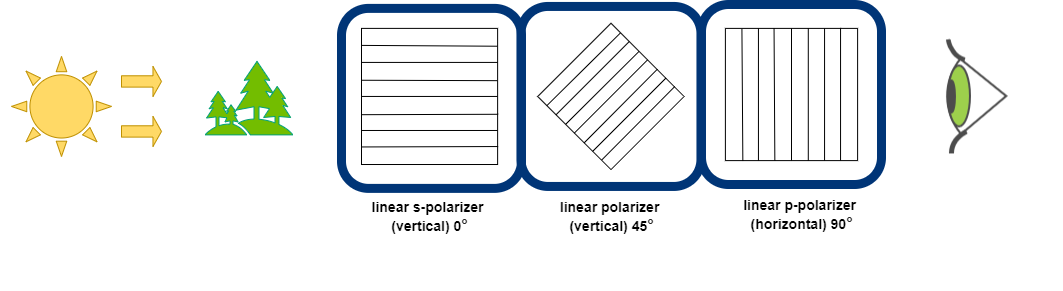

The diagram above was exported from draw.io. Its source (the exported page's mxGraphModel, read from the mxfile embedded in the PNG):
<mxGraphModel dx="2297" dy="655" grid="1" gridSize="10" guides="1" tooltips="1" connect="1" arrows="1" fold="1" page="1" pageScale="1" pageWidth="850" pageHeight="1100" math="0" shadow="0">
  <root>
    <mxCell id="0" />
    <mxCell id="1" parent="0" />
    <mxCell id="_ziFdcp3ja1lklQDbXH3-817" value="" style="group" vertex="1" connectable="0" parent="1">
      <mxGeometry x="-150" y="171.94999999999982" width="1060" height="251.94" as="geometry" />
    </mxCell>
    <mxCell id="_ziFdcp3ja1lklQDbXH3-818" value="" style="group" vertex="1" connectable="0" parent="_ziFdcp3ja1lklQDbXH3-817">
      <mxGeometry x="160" width="900" height="251.94" as="geometry" />
    </mxCell>
    <mxCell id="_ziFdcp3ja1lklQDbXH3-819" value="" style="rounded=1;whiteSpace=wrap;html=1;fillColor=none;strokeWidth=9;strokeColor=#003577;" vertex="1" parent="_ziFdcp3ja1lklQDbXH3-818">
      <mxGeometry x="180" y="1.9400000000000546" width="180" height="180" as="geometry" />
    </mxCell>
    <mxCell id="_ziFdcp3ja1lklQDbXH3-820" value="" style="whiteSpace=wrap;html=1;aspect=fixed;" vertex="1" parent="_ziFdcp3ja1lklQDbXH3-818">
      <mxGeometry x="200" y="21.940000000000055" width="136.1153398406018" height="136.1153398406018" as="geometry" />
    </mxCell>
    <mxCell id="_ziFdcp3ja1lklQDbXH3-821" value="" style="endArrow=none;html=1;exitX=0;exitY=0.25;exitDx=0;exitDy=0;entryX=1;entryY=0.25;entryDx=0;entryDy=0;" edge="1" parent="_ziFdcp3ja1lklQDbXH3-818" source="_ziFdcp3ja1lklQDbXH3-820" target="_ziFdcp3ja1lklQDbXH3-820">
      <mxGeometry width="50" height="50" relative="1" as="geometry">
        <mxPoint x="397.36071918251196" y="-41.684516129032204" as="sourcePoint" />
        <mxPoint x="493.56431509507183" y="-141.28129032258062" as="targetPoint" />
      </mxGeometry>
    </mxCell>
    <mxCell id="_ziFdcp3ja1lklQDbXH3-822" value="" style="endArrow=none;html=1;exitX=0;exitY=0.5;exitDx=0;exitDy=0;entryX=1;entryY=0.5;entryDx=0;entryDy=0;" edge="1" parent="_ziFdcp3ja1lklQDbXH3-818" source="_ziFdcp3ja1lklQDbXH3-820" target="_ziFdcp3ja1lklQDbXH3-820">
      <mxGeometry width="50" height="50" relative="1" as="geometry">
        <mxPoint x="397.36071918251196" y="-41.684516129032204" as="sourcePoint" />
        <mxPoint x="493.56431509507183" y="-141.28129032258062" as="targetPoint" />
      </mxGeometry>
    </mxCell>
    <mxCell id="_ziFdcp3ja1lklQDbXH3-823" value="" style="endArrow=none;html=1;entryX=0;entryY=0.75;entryDx=0;entryDy=0;exitX=1;exitY=0.75;exitDx=0;exitDy=0;" edge="1" parent="_ziFdcp3ja1lklQDbXH3-818" source="_ziFdcp3ja1lklQDbXH3-820" target="_ziFdcp3ja1lklQDbXH3-820">
      <mxGeometry width="50" height="50" relative="1" as="geometry">
        <mxPoint x="397.36071918251196" y="-41.684516129032204" as="sourcePoint" />
        <mxPoint x="493.56431509507183" y="-141.28129032258062" as="targetPoint" />
      </mxGeometry>
    </mxCell>
    <mxCell id="_ziFdcp3ja1lklQDbXH3-824" value="" style="endArrow=none;html=1;exitX=0;exitY=0.125;exitDx=0;exitDy=0;exitPerimeter=0;entryX=0.998;entryY=0.131;entryDx=0;entryDy=0;entryPerimeter=0;" edge="1" parent="_ziFdcp3ja1lklQDbXH3-818" source="_ziFdcp3ja1lklQDbXH3-820" target="_ziFdcp3ja1lklQDbXH3-820">
      <mxGeometry width="50" height="50" relative="1" as="geometry">
        <mxPoint x="397.36071918251196" y="-41.684516129032204" as="sourcePoint" />
        <mxPoint x="570.5271918251196" y="-161.20064516129025" as="targetPoint" />
      </mxGeometry>
    </mxCell>
    <mxCell id="_ziFdcp3ja1lklQDbXH3-825" value="" style="endArrow=none;html=1;entryX=0.998;entryY=0.384;entryDx=0;entryDy=0;entryPerimeter=0;exitX=0.001;exitY=0.381;exitDx=0;exitDy=0;exitPerimeter=0;" edge="1" parent="_ziFdcp3ja1lklQDbXH3-818" source="_ziFdcp3ja1lklQDbXH3-820" target="_ziFdcp3ja1lklQDbXH3-820">
      <mxGeometry width="50" height="50" relative="1" as="geometry">
        <mxPoint x="397.36071918251196" y="-41.684516129032204" as="sourcePoint" />
        <mxPoint x="493.56431509507183" y="-141.28129032258062" as="targetPoint" />
      </mxGeometry>
    </mxCell>
    <mxCell id="_ziFdcp3ja1lklQDbXH3-826" value="" style="endArrow=none;html=1;entryX=1.004;entryY=0.631;entryDx=0;entryDy=0;entryPerimeter=0;exitX=0.001;exitY=0.634;exitDx=0;exitDy=0;exitPerimeter=0;" edge="1" parent="_ziFdcp3ja1lklQDbXH3-818" source="_ziFdcp3ja1lklQDbXH3-820" target="_ziFdcp3ja1lklQDbXH3-820">
      <mxGeometry width="50" height="50" relative="1" as="geometry">
        <mxPoint x="397.36071918251196" y="-41.684516129032204" as="sourcePoint" />
        <mxPoint x="493.56431509507183" y="-141.28129032258062" as="targetPoint" />
      </mxGeometry>
    </mxCell>
    <mxCell id="_ziFdcp3ja1lklQDbXH3-827" value="" style="endArrow=none;html=1;entryX=1.004;entryY=0.868;entryDx=0;entryDy=0;entryPerimeter=0;exitX=0.004;exitY=0.871;exitDx=0;exitDy=0;exitPerimeter=0;" edge="1" parent="_ziFdcp3ja1lklQDbXH3-818" source="_ziFdcp3ja1lklQDbXH3-820" target="_ziFdcp3ja1lklQDbXH3-820">
      <mxGeometry width="50" height="50" relative="1" as="geometry">
        <mxPoint x="397.36071918251196" y="-41.684516129032204" as="sourcePoint" />
        <mxPoint x="551.2864726426077" y="-41.684516129032204" as="targetPoint" />
      </mxGeometry>
    </mxCell>
    <mxCell id="_ziFdcp3ja1lklQDbXH3-828" value="" style="group" vertex="1" connectable="0" parent="_ziFdcp3ja1lklQDbXH3-818">
      <mxGeometry x="545" y="1.9400000000000546" width="175" height="180" as="geometry" />
    </mxCell>
    <mxCell id="_ziFdcp3ja1lklQDbXH3-829" value="" style="group" vertex="1" connectable="0" parent="_ziFdcp3ja1lklQDbXH3-828">
      <mxGeometry width="175" height="180" as="geometry" />
    </mxCell>
    <mxCell id="_ziFdcp3ja1lklQDbXH3-830" value="" style="group" vertex="1" connectable="0" parent="_ziFdcp3ja1lklQDbXH3-829">
      <mxGeometry width="175" height="180" as="geometry" />
    </mxCell>
    <mxCell id="_ziFdcp3ja1lklQDbXH3-831" value="" style="group;strokeWidth=3;opacity=70;" vertex="1" connectable="0" parent="_ziFdcp3ja1lklQDbXH3-830">
      <mxGeometry width="175" height="180" as="geometry" />
    </mxCell>
    <mxCell id="_ziFdcp3ja1lklQDbXH3-832" value="" style="group" vertex="1" connectable="0" parent="_ziFdcp3ja1lklQDbXH3-831">
      <mxGeometry width="175" height="180" as="geometry" />
    </mxCell>
    <mxCell id="_ziFdcp3ja1lklQDbXH3-833" value="&lt;span style=&quot;color: rgba(0 , 0 , 0 , 0) ; font-family: monospace ; font-size: 0px&quot;&gt;v&lt;/span&gt;" style="whiteSpace=wrap;html=1;aspect=fixed;" vertex="1" parent="_ziFdcp3ja1lklQDbXH3-832">
      <mxGeometry x="18.88888888888889" y="20" width="132.22222222222223" height="132.22222222222223" as="geometry" />
    </mxCell>
    <mxCell id="_ziFdcp3ja1lklQDbXH3-834" value="" style="endArrow=none;html=1;exitX=0.75;exitY=1;exitDx=0;exitDy=0;entryX=0.75;entryY=0;entryDx=0;entryDy=0;" edge="1" parent="_ziFdcp3ja1lklQDbXH3-832" source="_ziFdcp3ja1lklQDbXH3-833" target="_ziFdcp3ja1lklQDbXH3-833">
      <mxGeometry width="50" height="50" relative="1" as="geometry">
        <mxPoint x="311.6666666666667" y="30" as="sourcePoint" />
        <mxPoint x="358.88888888888886" y="-20" as="targetPoint" />
      </mxGeometry>
    </mxCell>
    <mxCell id="_ziFdcp3ja1lklQDbXH3-835" value="" style="endArrow=none;html=1;exitX=0.5;exitY=1;exitDx=0;exitDy=0;entryX=0.5;entryY=0;entryDx=0;entryDy=0;" edge="1" parent="_ziFdcp3ja1lklQDbXH3-832" source="_ziFdcp3ja1lklQDbXH3-833" target="_ziFdcp3ja1lklQDbXH3-833">
      <mxGeometry width="50" height="50" relative="1" as="geometry">
        <mxPoint x="285.69444444444446" y="130" as="sourcePoint" />
        <mxPoint x="286.1666666666667" y="-20" as="targetPoint" />
      </mxGeometry>
    </mxCell>
    <mxCell id="_ziFdcp3ja1lklQDbXH3-836" value="" style="endArrow=none;html=1;exitX=0.25;exitY=1;exitDx=0;exitDy=0;entryX=0.25;entryY=0;entryDx=0;entryDy=0;" edge="1" parent="_ziFdcp3ja1lklQDbXH3-832" source="_ziFdcp3ja1lklQDbXH3-833" target="_ziFdcp3ja1lklQDbXH3-833">
      <mxGeometry width="50" height="50" relative="1" as="geometry">
        <mxPoint x="250.27777777777777" y="130" as="sourcePoint" />
        <mxPoint x="250.27777777777777" y="-20" as="targetPoint" />
      </mxGeometry>
    </mxCell>
    <mxCell id="_ziFdcp3ja1lklQDbXH3-837" value="" style="endArrow=none;html=1;exitX=0.627;exitY=1;exitDx=0;exitDy=0;entryX=0.627;entryY=0;entryDx=0;entryDy=0;entryPerimeter=0;exitPerimeter=0;" edge="1" parent="_ziFdcp3ja1lklQDbXH3-832" source="_ziFdcp3ja1lklQDbXH3-833" target="_ziFdcp3ja1lklQDbXH3-833">
      <mxGeometry width="50" height="50" relative="1" as="geometry">
        <mxPoint x="297.5" y="180" as="sourcePoint" />
        <mxPoint x="258.77777777777777" y="-20" as="targetPoint" />
      </mxGeometry>
    </mxCell>
    <mxCell id="_ziFdcp3ja1lklQDbXH3-838" value="" style="endArrow=none;html=1;exitX=0.871;exitY=1;exitDx=0;exitDy=0;entryX=0.871;entryY=-0.004;entryDx=0;entryDy=0;entryPerimeter=0;exitPerimeter=0;" edge="1" parent="_ziFdcp3ja1lklQDbXH3-832" source="_ziFdcp3ja1lklQDbXH3-833" target="_ziFdcp3ja1lklQDbXH3-833">
      <mxGeometry width="50" height="50" relative="1" as="geometry">
        <mxPoint x="316.38888888888886" y="200" as="sourcePoint" />
        <mxPoint x="316.38888888888886" y="50" as="targetPoint" />
      </mxGeometry>
    </mxCell>
    <mxCell id="_ziFdcp3ja1lklQDbXH3-839" value="" style="endArrow=none;html=1;exitX=0.374;exitY=0.999;exitDx=0;exitDy=0;entryX=0.368;entryY=0;entryDx=0;entryDy=0;entryPerimeter=0;exitPerimeter=0;" edge="1" parent="_ziFdcp3ja1lklQDbXH3-832" source="_ziFdcp3ja1lklQDbXH3-833" target="_ziFdcp3ja1lklQDbXH3-833">
      <mxGeometry width="50" height="50" relative="1" as="geometry">
        <mxPoint x="325.8333333333333" y="210" as="sourcePoint" />
        <mxPoint x="325.8333333333333" y="60" as="targetPoint" />
      </mxGeometry>
    </mxCell>
    <mxCell id="_ziFdcp3ja1lklQDbXH3-840" value="" style="endArrow=none;html=1;exitX=0.132;exitY=1.003;exitDx=0;exitDy=0;entryX=0.125;entryY=0.004;entryDx=0;entryDy=0;entryPerimeter=0;exitPerimeter=0;" edge="1" parent="_ziFdcp3ja1lklQDbXH3-832" source="_ziFdcp3ja1lklQDbXH3-833" target="_ziFdcp3ja1lklQDbXH3-833">
      <mxGeometry width="50" height="50" relative="1" as="geometry">
        <mxPoint x="335.27777777777777" y="220" as="sourcePoint" />
        <mxPoint x="335.27777777777777" y="70" as="targetPoint" />
      </mxGeometry>
    </mxCell>
    <mxCell id="_ziFdcp3ja1lklQDbXH3-841" value="" style="rounded=1;whiteSpace=wrap;html=1;fillColor=none;strokeWidth=9;strokeColor=#003577;" vertex="1" parent="_ziFdcp3ja1lklQDbXH3-832">
      <mxGeometry x="-5" y="-3.8899999999999864" width="180" height="180" as="geometry" />
    </mxCell>
    <mxCell id="_ziFdcp3ja1lklQDbXH3-842" value="" style="group;rotation=-45;" vertex="1" connectable="0" parent="_ziFdcp3ja1lklQDbXH3-818">
      <mxGeometry x="620" y="70.00000000000006" width="163.97" height="181.93999999999994" as="geometry" />
    </mxCell>
    <mxCell id="_ziFdcp3ja1lklQDbXH3-843" value="" style="group" vertex="1" connectable="0" parent="_ziFdcp3ja1lklQDbXH3-842">
      <mxGeometry x="-243.7565409133146" y="-53.20475030265153" width="163.2065409133146" height="163.20475030265152" as="geometry" />
    </mxCell>
    <mxCell id="_ziFdcp3ja1lklQDbXH3-844" value="" style="group" vertex="1" connectable="0" parent="_ziFdcp3ja1lklQDbXH3-843">
      <mxGeometry width="163.2065409133146" height="163.20475030265152" as="geometry" />
    </mxCell>
    <mxCell id="_ziFdcp3ja1lklQDbXH3-845" value="" style="group" vertex="1" connectable="0" parent="_ziFdcp3ja1lklQDbXH3-844">
      <mxGeometry width="163.2065409133146" height="163.20475030265152" as="geometry" />
    </mxCell>
    <mxCell id="_ziFdcp3ja1lklQDbXH3-846" value="" style="group" vertex="1" connectable="0" parent="_ziFdcp3ja1lklQDbXH3-845">
      <mxGeometry width="163.2065409133146" height="163.20475030265152" as="geometry" />
    </mxCell>
    <mxCell id="_ziFdcp3ja1lklQDbXH3-847" value="" style="whiteSpace=wrap;html=1;aspect=fixed;rotation=-45;" vertex="1" parent="_ziFdcp3ja1lklQDbXH3-846">
      <mxGeometry x="21.44241544152664" y="21.44241544152665" width="103.5331403379438" height="103.5331403379438" as="geometry" />
    </mxCell>
    <mxCell id="_ziFdcp3ja1lklQDbXH3-848" value="" style="endArrow=none;html=1;exitX=0;exitY=0.5;exitDx=0;exitDy=0;entryX=1;entryY=0.5;entryDx=0;entryDy=0;" edge="1" parent="_ziFdcp3ja1lklQDbXH3-846" source="_ziFdcp3ja1lklQDbXH3-847" target="_ziFdcp3ja1lklQDbXH3-847">
      <mxGeometry width="50" height="50" relative="1" as="geometry">
        <mxPoint x="102.46288602976193" y="149.45509965205292" as="sourcePoint" />
        <mxPoint x="100.53382720623252" y="33.155994388895074" as="targetPoint" />
      </mxGeometry>
    </mxCell>
    <mxCell id="_ziFdcp3ja1lklQDbXH3-849" value="" style="endArrow=none;html=1;entryX=0;entryY=0.75;entryDx=0;entryDy=0;exitX=1;exitY=0.75;exitDx=0;exitDy=0;" edge="1" parent="_ziFdcp3ja1lklQDbXH3-846" source="_ziFdcp3ja1lklQDbXH3-847" target="_ziFdcp3ja1lklQDbXH3-847">
      <mxGeometry width="50" height="50" relative="1" as="geometry">
        <mxPoint x="102.46288602976193" y="149.45509965205292" as="sourcePoint" />
        <mxPoint x="100.53382720623252" y="33.155994388895074" as="targetPoint" />
      </mxGeometry>
    </mxCell>
    <mxCell id="_ziFdcp3ja1lklQDbXH3-850" value="" style="endArrow=none;html=1;exitX=0;exitY=0.125;exitDx=0;exitDy=0;exitPerimeter=0;entryX=0.998;entryY=0.131;entryDx=0;entryDy=0;entryPerimeter=0;" edge="1" parent="_ziFdcp3ja1lklQDbXH3-846" source="_ziFdcp3ja1lklQDbXH3-847" target="_ziFdcp3ja1lklQDbXH3-847">
      <mxGeometry width="50" height="50" relative="1" as="geometry">
        <mxPoint x="102.46288602976193" y="149.45509965205292" as="sourcePoint" />
        <mxPoint x="139.11500367682078" y="-23.738531926894396" as="targetPoint" />
      </mxGeometry>
    </mxCell>
    <mxCell id="_ziFdcp3ja1lklQDbXH3-851" value="" style="endArrow=none;html=1;entryX=0.998;entryY=0.384;entryDx=0;entryDy=0;entryPerimeter=0;exitX=0.001;exitY=0.381;exitDx=0;exitDy=0;exitPerimeter=0;" edge="1" parent="_ziFdcp3ja1lklQDbXH3-846" source="_ziFdcp3ja1lklQDbXH3-847" target="_ziFdcp3ja1lklQDbXH3-847">
      <mxGeometry width="50" height="50" relative="1" as="geometry">
        <mxPoint x="102.46288602976193" y="149.45509965205292" as="sourcePoint" />
        <mxPoint x="100.53382720623252" y="33.155994388895074" as="targetPoint" />
      </mxGeometry>
    </mxCell>
    <mxCell id="_ziFdcp3ja1lklQDbXH3-852" value="" style="endArrow=none;html=1;entryX=1.004;entryY=0.631;entryDx=0;entryDy=0;entryPerimeter=0;exitX=0.001;exitY=0.634;exitDx=0;exitDy=0;exitPerimeter=0;" edge="1" parent="_ziFdcp3ja1lklQDbXH3-846" source="_ziFdcp3ja1lklQDbXH3-847" target="_ziFdcp3ja1lklQDbXH3-847">
      <mxGeometry width="50" height="50" relative="1" as="geometry">
        <mxPoint x="102.46288602976193" y="149.45509965205292" as="sourcePoint" />
        <mxPoint x="100.53382720623252" y="33.155994388895074" as="targetPoint" />
      </mxGeometry>
    </mxCell>
    <mxCell id="_ziFdcp3ja1lklQDbXH3-853" value="" style="endArrow=none;html=1;entryX=1.004;entryY=0.868;entryDx=0;entryDy=0;entryPerimeter=0;exitX=0.004;exitY=0.871;exitDx=0;exitDy=0;exitPerimeter=0;" edge="1" parent="_ziFdcp3ja1lklQDbXH3-846" source="_ziFdcp3ja1lklQDbXH3-847" target="_ziFdcp3ja1lklQDbXH3-847">
      <mxGeometry width="50" height="50" relative="1" as="geometry">
        <mxPoint x="102.46288602976193" y="149.45509965205292" as="sourcePoint" />
        <mxPoint x="207.5965919121149" y="58.25652070468454" as="targetPoint" />
      </mxGeometry>
    </mxCell>
    <mxCell id="_ziFdcp3ja1lklQDbXH3-854" value="" style="endArrow=none;html=1;entryX=1;entryY=0.25;entryDx=0;entryDy=0;exitX=0;exitY=0.25;exitDx=0;exitDy=0;" edge="1" parent="_ziFdcp3ja1lklQDbXH3-846" source="_ziFdcp3ja1lklQDbXH3-847" target="_ziFdcp3ja1lklQDbXH3-847">
      <mxGeometry width="50" height="50" relative="1" as="geometry">
        <mxPoint x="37.96583250321078" y="111.02840014248818" as="sourcePoint" />
        <mxPoint x="111.17481811370885" y="38.25866844565269" as="targetPoint" />
      </mxGeometry>
    </mxCell>
    <mxCell id="_ziFdcp3ja1lklQDbXH3-855" value="" style="rounded=1;whiteSpace=wrap;html=1;fillColor=none;strokeWidth=9;strokeColor=#003577;" vertex="1" parent="_ziFdcp3ja1lklQDbXH3-846">
      <mxGeometry x="-16.793459086685424" y="-16.79524969734848" width="180" height="180" as="geometry" />
    </mxCell>
    <mxCell id="_ziFdcp3ja1lklQDbXH3-856" value="&lt;b&gt;&lt;font style=&quot;font-size: 14px&quot;&gt;linear p-polarizer&amp;nbsp;&lt;br&gt;(horizontal) 90&lt;/font&gt;&lt;/b&gt;&lt;b style=&quot;color: rgb(34 , 34 , 34) ; font-family: &amp;#34;arial&amp;#34; , sans-serif ; text-align: left&quot;&gt;°&lt;/b&gt;&lt;b&gt;&lt;font style=&quot;font-size: 14px&quot;&gt;&lt;br&gt;&lt;/font&gt;&lt;/b&gt;&lt;span style=&quot;color: rgba(0 , 0 , 0 , 0) ; font-family: monospace ; font-size: 0px&quot;&gt;%3CmxGraphModel%3E%3Croot%3E%3CmxCell%20id%3D%220%22%2F%3E%3CmxCell%20id%3D%221%22%20parent%3D%220%22%2F%3E%3CmxCell%20id%3D%222%22%20value%3D%22%26lt%3Bb%26gt%3B%26lt%3Bfont%20style%3D%26quot%3Bfont-size%3A%2014px%26quot%3B%26gt%3Blinear%20s-polarizer%20%26lt%3Bbr%26gt%3B(vertical)%200%26lt%3B%2Ffont%26gt%3B%26lt%3B%2Fb%26gt%3B%26lt%3Bb%20style%3D%26quot%3Bcolor%3A%20rgb(34%20%2C%2034%20%2C%2034)%20%3B%20font-family%3A%20%26amp%3B%2334%3Barial%26amp%3B%2334%3B%20%2C%20sans-serif%20%3B%20text-align%3A%20left%26quot%3B%26gt%3B%C2%B0%26lt%3B%2Fb%26gt%3B%22%20style%3D%22text%3Bhtml%3D1%3Balign%3Dcenter%3BverticalAlign%3Dmiddle%3Bresizable%3D0%3Bpoints%3D%5B%5D%3Bautosize%3D1%3BfontSize%3D16%3B%22%20vertex%3D%221%22%20parent%3D%221%22%3E%3CmxGeometry%20x%3D%22423.05999999999995%22%20y%3D%22723.78%22%20width%3D%22130%22%20height%3D%2250%22%20as%3D%22geometry%22%2F%3E%3C%2FmxCell%3E%3C%2Froot%3E%3C%2FmxGraphModel%3E&lt;/span&gt;" style="text;html=1;align=center;verticalAlign=middle;resizable=0;points=[];autosize=1;fontSize=16;" vertex="1" parent="_ziFdcp3ja1lklQDbXH3-842">
      <mxGeometry x="-45" y="111.93999999999994" width="130" height="70" as="geometry" />
    </mxCell>
    <mxCell id="_ziFdcp3ja1lklQDbXH3-857" value="" style="shape=image;verticalLabelPosition=bottom;verticalAlign=top;imageAspect=0;aspect=fixed;image=data:image/png,(base64 omitted: 3348 chars);strokeWidth=3;opacity=70;" vertex="1" parent="_ziFdcp3ja1lklQDbXH3-818">
      <mxGeometry x="783.97" y="32.50000000000003" width="63" height="115" as="geometry" />
    </mxCell>
    <mxCell id="_ziFdcp3ja1lklQDbXH3-858" value="" style="shape=image;verticalLabelPosition=bottom;verticalAlign=top;imageAspect=0;aspect=fixed;image=data:image/svg+xml,(base64 omitted: 1672 chars)" vertex="1" parent="_ziFdcp3ja1lklQDbXH3-818">
      <mxGeometry x="40" y="43.940000000000055" width="96" height="96" as="geometry" />
    </mxCell>
    <mxCell id="_ziFdcp3ja1lklQDbXH3-859" value="&lt;span&gt;&lt;font style=&quot;font-size: 14px&quot;&gt;linear s-polarizer &lt;br&gt;(vertical) 0&lt;/font&gt;&lt;/span&gt;&lt;span style=&quot;color: rgb(34 , 34 , 34) ; font-family: &amp;quot;arial&amp;quot; , sans-serif ; text-align: left&quot;&gt;°&lt;/span&gt;" style="text;html=1;align=center;verticalAlign=middle;resizable=0;points=[];autosize=1;fontSize=16;fontStyle=1" vertex="1" parent="_ziFdcp3ja1lklQDbXH3-818">
      <mxGeometry x="203.05999999999995" y="183.77999999999997" width="130" height="50" as="geometry" />
    </mxCell>
    <mxCell id="_ziFdcp3ja1lklQDbXH3-860" value="&lt;b&gt;&lt;font style=&quot;font-size: 14px&quot;&gt;linear polarizer &lt;br&gt;(vertical) 45&lt;/font&gt;&lt;/b&gt;&lt;b style=&quot;color: rgb(34 , 34 , 34) ; font-family: &amp;#34;arial&amp;#34; , sans-serif ; text-align: left&quot;&gt;°&lt;/b&gt;" style="text;html=1;align=center;verticalAlign=middle;resizable=0;points=[];autosize=1;fontSize=16;" vertex="1" parent="_ziFdcp3ja1lklQDbXH3-818">
      <mxGeometry x="390" y="183.77999999999997" width="120" height="50" as="geometry" />
    </mxCell>
    <mxCell id="_ziFdcp3ja1lklQDbXH3-861" value="" style="group;strokeWidth=3;opacity=70;" vertex="1" connectable="0" parent="_ziFdcp3ja1lklQDbXH3-817">
      <mxGeometry y="10.000000000000057" width="180" height="180" as="geometry" />
    </mxCell>
    <mxCell id="_ziFdcp3ja1lklQDbXH3-862" value="" style="shape=singleArrow;whiteSpace=wrap;html=1;strokeColor=#BF9000;strokeWidth=1;fillColor=#FFD966;arrowWidth=0.37777811686197915;arrowSize=0.2133331298828125;" vertex="1" parent="_ziFdcp3ja1lklQDbXH3-861">
      <mxGeometry x="120" y="50" width="40" height="30" as="geometry" />
    </mxCell>
    <mxCell id="_ziFdcp3ja1lklQDbXH3-863" value="" style="shape=singleArrow;whiteSpace=wrap;html=1;strokeColor=#BF9000;strokeWidth=1;fillColor=#FFD966;arrowWidth=0.37777811686197915;arrowSize=0.2133331298828125;" vertex="1" parent="_ziFdcp3ja1lklQDbXH3-861">
      <mxGeometry x="120" y="100" width="40" height="30" as="geometry" />
    </mxCell>
    <mxCell id="_ziFdcp3ja1lklQDbXH3-864" value="" style="verticalLabelPosition=bottom;verticalAlign=top;html=1;shape=mxgraph.basic.sun;strokeColor=#BF9000;strokeWidth=1;fillColor=#FFD966;" vertex="1" parent="_ziFdcp3ja1lklQDbXH3-861">
      <mxGeometry x="10" y="40" width="100" height="100" as="geometry" />
    </mxCell>
  </root>
</mxGraphModel>